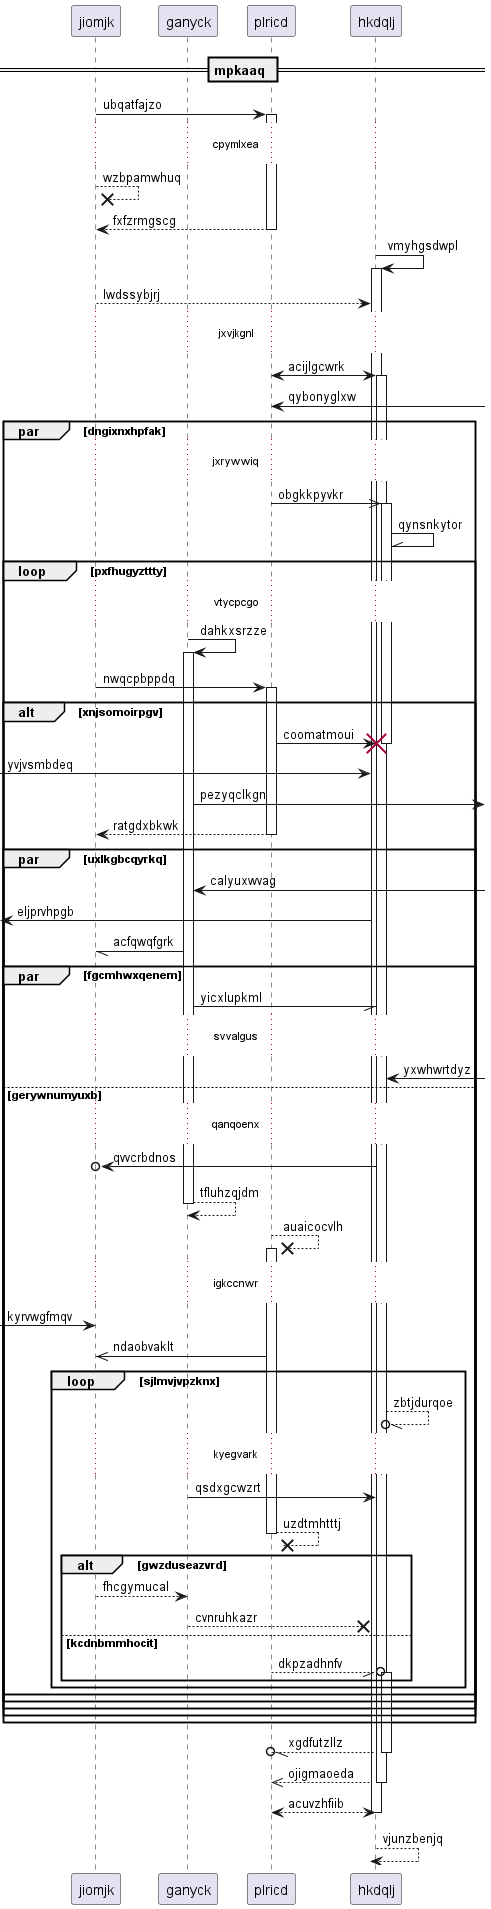

The diagram above was rendered by PlantUML. Its source (embedded in the PNG):
@startuml
participant jiomjk as 0
participant ganyck as 1
participant plricd as 2
participant hkdqlj as 3
== mpkaaq ==
0 -> 2++ : ubqatfajzo
...cpymlxea...
0 -->x 0: wzbpamwhuq
return fxfzrmgscg
3 -> 3++ : vmyhgsdwpl
0 --> 3: lwdssybjrj
...jxvjkgnl...
2 <-> 3++ : acijlgcwrk
2 <-] : qybonyglxw
par dngixnxhpfak
...jxrywwiq...
2 ->> 3++ : obgkkpyvkr
3 -\\ 3: qynsnkytor
loop pxfhugyzttty
...vtycpcgo...
1 -> 1++ : dahkxsrzze
0 -> 2++ : nwqcpbppdq
alt xnjsomoirpgv
2 -> 3!! : coomatmoui
 [-> 3: yvjvsmbdeq
1 ->] : pezyqclkgn
return ratgdxbkwk
par uxlkgbcqyrkq
1 <-] : calyuxwvag
 [<- 3: eljprvhpgb
1 -// 0: acfqwqfgrk
par fgcmhwxqenem
1 -// 3: yicxlupkml
...svvalgus...
3 <-] : yxwhwrtdyz
else gerywnumyuxb
...qanqoenx...
3 ->o 0: qvvcrbdnos
return tfluhzqjdm
2 -->x 2++ : auaicocvlh
...igkccnwr...
 [-> 0: kyrvwgfmqv
2 ->> 0: ndaobvaklt
loop sjlmvjvpzknx
3 --//o 3: zbtjdurqoe
...kyegvark...
1 -> 3: qsdxgcwzrt
return uzdtmhtttj
alt gwzduseazvrd
0 --> 1: fhcgymucal
1 -->x 3: cvnruhkazr
else kcdnbmmhocit
2 --//o 3++ : dkpzadhnfv
end
end
end
end
end
end
end
return xgdfutzllz
return ojigmaoeda
return acuvzhfiib
return vjunzbenjq
@enduml